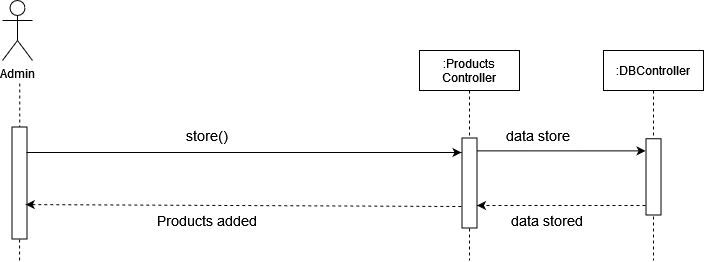

The diagram above was exported from draw.io. Its source (the exported page's mxGraphModel, read from the mxfile embedded in the PNG):
<mxGraphModel dx="1422" dy="780" grid="1" gridSize="10" guides="1" tooltips="1" connect="1" arrows="1" fold="1" page="1" pageScale="1" pageWidth="850" pageHeight="1100" math="0" shadow="0">
  <root>
    <mxCell id="0" />
    <mxCell id="1" parent="0" />
    <mxCell id="Td2ku4V8jNkps6xAQcZh-344" value="Admin" style="shape=umlActor;verticalLabelPosition=bottom;verticalAlign=top;html=1;outlineConnect=0;" parent="1" vertex="1">
      <mxGeometry x="119" y="100" width="30" height="60" as="geometry" />
    </mxCell>
    <mxCell id="Td2ku4V8jNkps6xAQcZh-345" value="" style="endArrow=none;dashed=1;html=1;startArrow=none;" parent="1" edge="1">
      <mxGeometry width="50" height="50" relative="1" as="geometry">
        <mxPoint x="136" y="360" as="sourcePoint" />
        <mxPoint x="136.25" y="180" as="targetPoint" />
      </mxGeometry>
    </mxCell>
    <mxCell id="Td2ku4V8jNkps6xAQcZh-346" value=":Products&#10;Controller" style="shape=umlLifeline;perimeter=lifelinePerimeter;container=1;collapsible=0;recursiveResize=0;rounded=0;shadow=0;strokeWidth=1;" parent="1" vertex="1">
      <mxGeometry x="536" y="150" width="100" height="210" as="geometry" />
    </mxCell>
    <mxCell id="Td2ku4V8jNkps6xAQcZh-347" value="" style="endArrow=classic;html=1;rounded=0;exitX=0.143;exitY=0.029;exitDx=0;exitDy=0;exitPerimeter=0;entryX=0.095;entryY=1.145;entryDx=0;entryDy=0;entryPerimeter=0;" parent="Td2ku4V8jNkps6xAQcZh-346" source="Td2ku4V8jNkps6xAQcZh-350" edge="1">
      <mxGeometry width="50" height="50" relative="1" as="geometry">
        <mxPoint x="-138.25499999999988" y="100.88" as="sourcePoint" />
        <mxPoint x="226.07000000000016" y="100.37875000000008" as="targetPoint" />
      </mxGeometry>
    </mxCell>
    <mxCell id="Td2ku4V8jNkps6xAQcZh-348" value="" style="endArrow=classic;html=1;dashed=1;entryX=0.75;entryY=0;entryDx=0;entryDy=0;" parent="Td2ku4V8jNkps6xAQcZh-346" target="Td2ku4V8jNkps6xAQcZh-350" edge="1">
      <mxGeometry width="50" height="50" relative="1" as="geometry">
        <mxPoint x="226" y="155" as="sourcePoint" />
        <mxPoint x="-138.99500000000012" y="152.29449999999986" as="targetPoint" />
      </mxGeometry>
    </mxCell>
    <mxCell id="Td2ku4V8jNkps6xAQcZh-350" value="" style="rounded=0;whiteSpace=wrap;html=1;rotation=90;" parent="1" vertex="1">
      <mxGeometry x="541" y="275" width="90" height="15" as="geometry" />
    </mxCell>
    <mxCell id="Td2ku4V8jNkps6xAQcZh-351" value="" style="rounded=0;whiteSpace=wrap;html=1;rotation=90;" parent="1" vertex="1">
      <mxGeometry x="80" y="275" width="112" height="15" as="geometry" />
    </mxCell>
    <mxCell id="Td2ku4V8jNkps6xAQcZh-352" value="&lt;font style=&quot;font-size: 14px&quot;&gt;Products added&lt;br&gt;&lt;/font&gt;" style="text;html=1;strokeColor=none;fillColor=none;align=center;verticalAlign=middle;whiteSpace=wrap;rounded=0;" parent="1" vertex="1">
      <mxGeometry x="239" y="310" width="170" height="20" as="geometry" />
    </mxCell>
    <mxCell id="Td2ku4V8jNkps6xAQcZh-353" value="" style="endArrow=classic;html=1;" parent="1" edge="1">
      <mxGeometry width="50" height="50" relative="1" as="geometry">
        <mxPoint x="143" y="252" as="sourcePoint" />
        <mxPoint x="578" y="252" as="targetPoint" />
      </mxGeometry>
    </mxCell>
    <mxCell id="Td2ku4V8jNkps6xAQcZh-354" value="" style="endArrow=classic;html=1;dashed=1;entryX=0.447;entryY=0.283;entryDx=0;entryDy=0;entryPerimeter=0;exitX=0.661;exitY=1.049;exitDx=0;exitDy=0;exitPerimeter=0;" parent="1" edge="1">
      <mxGeometry width="50" height="50" relative="1" as="geometry">
        <mxPoint x="577.7650000000001" y="305.99" as="sourcePoint" />
        <mxPoint x="142.25499999999988" y="304.05449999999985" as="targetPoint" />
      </mxGeometry>
    </mxCell>
    <mxCell id="Td2ku4V8jNkps6xAQcZh-355" value="&lt;div&gt;&lt;font style=&quot;font-size: 14px&quot;&gt;store()&lt;/font&gt;&lt;/div&gt;" style="text;html=1;strokeColor=none;fillColor=none;align=center;verticalAlign=middle;whiteSpace=wrap;rounded=0;" parent="1" vertex="1">
      <mxGeometry x="304" y="225" width="40" height="20" as="geometry" />
    </mxCell>
    <mxCell id="Td2ku4V8jNkps6xAQcZh-356" value=":DBController" style="shape=umlLifeline;perimeter=lifelinePerimeter;container=1;collapsible=0;recursiveResize=0;rounded=0;shadow=0;strokeWidth=1;" parent="1" vertex="1">
      <mxGeometry x="720" y="150" width="100" height="210" as="geometry" />
    </mxCell>
    <mxCell id="Td2ku4V8jNkps6xAQcZh-358" value="" style="rounded=0;whiteSpace=wrap;html=1;rotation=90;" parent="1" vertex="1">
      <mxGeometry x="731.8800000000001" y="268.88" width="76.25" height="15" as="geometry" />
    </mxCell>
    <mxCell id="Td2ku4V8jNkps6xAQcZh-359" value="&lt;div&gt;&lt;font style=&quot;font-size: 14px&quot;&gt;data store&lt;/font&gt;&lt;font style=&quot;font-size: 14px&quot;&gt;d&lt;/font&gt;&lt;/div&gt;" style="text;html=1;strokeColor=none;fillColor=none;align=center;verticalAlign=middle;whiteSpace=wrap;rounded=0;" parent="1" vertex="1">
      <mxGeometry x="595.75" y="310" width="134.75" height="20" as="geometry" />
    </mxCell>
    <mxCell id="Td2ku4V8jNkps6xAQcZh-360" value="&lt;div&gt;&lt;font style=&quot;font-size: 14px&quot;&gt;data store&lt;br&gt;&lt;/font&gt;&lt;/div&gt;" style="text;html=1;strokeColor=none;fillColor=none;align=center;verticalAlign=middle;whiteSpace=wrap;rounded=0;" parent="1" vertex="1">
      <mxGeometry x="580" y="225" width="150.5" height="20" as="geometry" />
    </mxCell>
  </root>
</mxGraphModel>